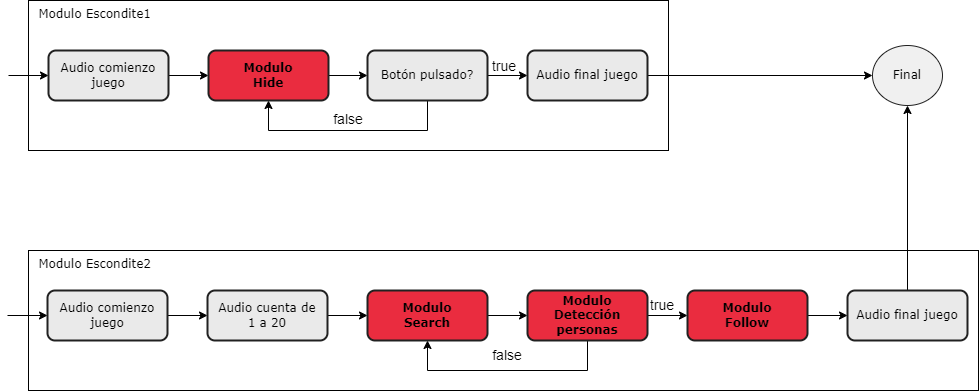

The diagram above was exported from draw.io. Its source (the exported page's mxGraphModel, read from the mxfile embedded in the PNG):
<mxGraphModel dx="1050" dy="541" grid="1" gridSize="10" guides="1" tooltips="1" connect="1" arrows="1" fold="1" page="1" pageScale="1" pageWidth="827" pageHeight="1169" math="0" shadow="0">
  <root>
    <mxCell id="0" />
    <mxCell id="1" parent="0" />
    <mxCell id="YU1ir4OctO4mNc-glWPk-31" value="&lt;font face=&quot;Verdana&quot;&gt;&amp;nbsp; Modulo Escondite2&lt;/font&gt;" style="rounded=0;whiteSpace=wrap;html=1;align=left;verticalAlign=top;" parent="1" vertex="1">
      <mxGeometry x="60" y="280" width="950" height="140" as="geometry" />
    </mxCell>
    <mxCell id="YU1ir4OctO4mNc-glWPk-30" value="&lt;font face=&quot;Verdana&quot;&gt;&amp;nbsp; Modulo Escondite1&lt;/font&gt;" style="rounded=0;whiteSpace=wrap;html=1;align=left;verticalAlign=top;" parent="1" vertex="1">
      <mxGeometry x="60" y="30" width="640" height="150" as="geometry" />
    </mxCell>
    <mxCell id="YU1ir4OctO4mNc-glWPk-12" style="edgeStyle=orthogonalEdgeStyle;rounded=0;orthogonalLoop=1;jettySize=auto;html=1;exitX=1;exitY=0.5;exitDx=0;exitDy=0;entryX=0;entryY=0.5;entryDx=0;entryDy=0;" parent="1" source="YU1ir4OctO4mNc-glWPk-1" target="YU1ir4OctO4mNc-glWPk-6" edge="1">
      <mxGeometry relative="1" as="geometry" />
    </mxCell>
    <mxCell id="YU1ir4OctO4mNc-glWPk-1" value="Audio comienzo juego" style="rounded=1;whiteSpace=wrap;html=1;fillColor=#EAEAEA;strokeColor=#212121;fontColor=#000000;fontFamily=Verdana;strokeWidth=2;" parent="1" vertex="1">
      <mxGeometry x="80" y="80" width="120" height="50" as="geometry" />
    </mxCell>
    <mxCell id="YU1ir4OctO4mNc-glWPk-13" style="edgeStyle=orthogonalEdgeStyle;rounded=0;orthogonalLoop=1;jettySize=auto;html=1;exitX=1;exitY=0.5;exitDx=0;exitDy=0;entryX=0;entryY=0.5;entryDx=0;entryDy=0;" parent="1" source="YU1ir4OctO4mNc-glWPk-2" target="YU1ir4OctO4mNc-glWPk-7" edge="1">
      <mxGeometry relative="1" as="geometry" />
    </mxCell>
    <mxCell id="YU1ir4OctO4mNc-glWPk-2" value="Audio comienzo juego" style="rounded=1;whiteSpace=wrap;html=1;fillColor=#EAEAEA;strokeColor=#212121;fontColor=#000000;fontFamily=Verdana;strokeWidth=2;" parent="1" vertex="1">
      <mxGeometry x="79" y="320" width="120" height="50" as="geometry" />
    </mxCell>
    <mxCell id="YU1ir4OctO4mNc-glWPk-3" value="" style="endArrow=classic;html=1;rounded=0;entryX=0;entryY=0.5;entryDx=0;entryDy=0;" parent="1" target="YU1ir4OctO4mNc-glWPk-1" edge="1">
      <mxGeometry width="50" height="50" relative="1" as="geometry">
        <mxPoint x="40" y="105" as="sourcePoint" />
        <mxPoint x="50" y="100" as="targetPoint" />
      </mxGeometry>
    </mxCell>
    <mxCell id="YU1ir4OctO4mNc-glWPk-4" value="" style="endArrow=classic;html=1;rounded=0;entryX=0;entryY=0.5;entryDx=0;entryDy=0;" parent="1" target="YU1ir4OctO4mNc-glWPk-2" edge="1">
      <mxGeometry width="50" height="50" relative="1" as="geometry">
        <mxPoint x="39" y="345" as="sourcePoint" />
        <mxPoint x="89" y="155" as="targetPoint" />
      </mxGeometry>
    </mxCell>
    <mxCell id="YU1ir4OctO4mNc-glWPk-27" style="edgeStyle=orthogonalEdgeStyle;rounded=0;orthogonalLoop=1;jettySize=auto;html=1;exitX=1;exitY=0.5;exitDx=0;exitDy=0;entryX=0;entryY=0.5;entryDx=0;entryDy=0;" parent="1" source="YU1ir4OctO4mNc-glWPk-6" target="YU1ir4OctO4mNc-glWPk-21" edge="1">
      <mxGeometry relative="1" as="geometry" />
    </mxCell>
    <mxCell id="YU1ir4OctO4mNc-glWPk-6" value="Modulo &lt;br&gt;Hide" style="rounded=1;whiteSpace=wrap;html=1;fillColor=#EA2C3F;strokeColor=#212121;fontColor=#000000;fontFamily=Verdana;strokeWidth=2;fontStyle=1" parent="1" vertex="1">
      <mxGeometry x="240" y="80" width="120" height="50" as="geometry" />
    </mxCell>
    <mxCell id="YU1ir4OctO4mNc-glWPk-14" style="edgeStyle=orthogonalEdgeStyle;rounded=0;orthogonalLoop=1;jettySize=auto;html=1;exitX=1;exitY=0.5;exitDx=0;exitDy=0;entryX=0;entryY=0.5;entryDx=0;entryDy=0;" parent="1" source="YU1ir4OctO4mNc-glWPk-7" target="YU1ir4OctO4mNc-glWPk-8" edge="1">
      <mxGeometry relative="1" as="geometry" />
    </mxCell>
    <mxCell id="YU1ir4OctO4mNc-glWPk-7" value="Audio cuenta de &lt;br&gt;1 a 20" style="rounded=1;whiteSpace=wrap;html=1;fillColor=#EAEAEA;strokeColor=#212121;fontColor=#000000;fontFamily=Verdana;strokeWidth=2;" parent="1" vertex="1">
      <mxGeometry x="239" y="320" width="120" height="50" as="geometry" />
    </mxCell>
    <mxCell id="YU1ir4OctO4mNc-glWPk-15" style="edgeStyle=orthogonalEdgeStyle;rounded=0;orthogonalLoop=1;jettySize=auto;html=1;exitX=1;exitY=0.5;exitDx=0;exitDy=0;entryX=0;entryY=0.5;entryDx=0;entryDy=0;" parent="1" source="YU1ir4OctO4mNc-glWPk-8" target="YU1ir4OctO4mNc-glWPk-9" edge="1">
      <mxGeometry relative="1" as="geometry" />
    </mxCell>
    <mxCell id="YU1ir4OctO4mNc-glWPk-8" value="Modulo &lt;br&gt;Search" style="rounded=1;whiteSpace=wrap;html=1;fillColor=#EA2C3F;strokeColor=#212121;fontColor=#000000;fontFamily=Verdana;strokeWidth=2;fontStyle=1" parent="1" vertex="1">
      <mxGeometry x="399" y="320" width="120" height="50" as="geometry" />
    </mxCell>
    <mxCell id="YU1ir4OctO4mNc-glWPk-16" style="edgeStyle=orthogonalEdgeStyle;rounded=0;orthogonalLoop=1;jettySize=auto;html=1;exitX=0.5;exitY=1;exitDx=0;exitDy=0;entryX=0.5;entryY=1;entryDx=0;entryDy=0;" parent="1" source="YU1ir4OctO4mNc-glWPk-9" target="YU1ir4OctO4mNc-glWPk-8" edge="1">
      <mxGeometry relative="1" as="geometry">
        <Array as="points">
          <mxPoint x="619" y="400" />
          <mxPoint x="459" y="400" />
        </Array>
      </mxGeometry>
    </mxCell>
    <mxCell id="YU1ir4OctO4mNc-glWPk-17" style="edgeStyle=orthogonalEdgeStyle;rounded=0;orthogonalLoop=1;jettySize=auto;html=1;exitX=1;exitY=0.5;exitDx=0;exitDy=0;entryX=0;entryY=0.5;entryDx=0;entryDy=0;" parent="1" source="YU1ir4OctO4mNc-glWPk-9" target="YU1ir4OctO4mNc-glWPk-11" edge="1">
      <mxGeometry relative="1" as="geometry" />
    </mxCell>
    <mxCell id="YU1ir4OctO4mNc-glWPk-9" value="Modulo &lt;br&gt;Detección personas" style="rounded=1;whiteSpace=wrap;html=1;fillColor=#EA2C3F;strokeColor=#212121;fontColor=#000000;fontFamily=Verdana;strokeWidth=2;fontStyle=1" parent="1" vertex="1">
      <mxGeometry x="559" y="320" width="120" height="50" as="geometry" />
    </mxCell>
    <mxCell id="YU1ir4OctO4mNc-glWPk-26" style="edgeStyle=orthogonalEdgeStyle;rounded=0;orthogonalLoop=1;jettySize=auto;html=1;exitX=0.5;exitY=0;exitDx=0;exitDy=0;entryX=0.5;entryY=1;entryDx=0;entryDy=0;" parent="1" source="YU1ir4OctO4mNc-glWPk-10" target="YU1ir4OctO4mNc-glWPk-19" edge="1">
      <mxGeometry relative="1" as="geometry" />
    </mxCell>
    <mxCell id="YU1ir4OctO4mNc-glWPk-10" value="Audio final juego" style="rounded=1;whiteSpace=wrap;html=1;fillColor=#EAEAEA;strokeColor=#212121;fontColor=#000000;fontFamily=Verdana;strokeWidth=2;" parent="1" vertex="1">
      <mxGeometry x="879" y="320" width="120" height="50" as="geometry" />
    </mxCell>
    <mxCell id="YU1ir4OctO4mNc-glWPk-18" style="edgeStyle=orthogonalEdgeStyle;rounded=0;orthogonalLoop=1;jettySize=auto;html=1;exitX=1;exitY=0.5;exitDx=0;exitDy=0;entryX=0;entryY=0.5;entryDx=0;entryDy=0;" parent="1" source="YU1ir4OctO4mNc-glWPk-11" target="YU1ir4OctO4mNc-glWPk-10" edge="1">
      <mxGeometry relative="1" as="geometry" />
    </mxCell>
    <mxCell id="YU1ir4OctO4mNc-glWPk-11" value="Modulo &lt;br&gt;Follow" style="rounded=1;whiteSpace=wrap;html=1;fillColor=#EA2C3F;strokeColor=#212121;fontColor=#000000;fontFamily=Verdana;strokeWidth=2;fontStyle=1" parent="1" vertex="1">
      <mxGeometry x="719" y="320" width="120" height="50" as="geometry" />
    </mxCell>
    <mxCell id="YU1ir4OctO4mNc-glWPk-19" value="Final" style="ellipse;whiteSpace=wrap;html=1;fontFamily=Verdana;fontColor=#000000;strokeColor=#212121;fillColor=#F0F0F0;" parent="1" vertex="1">
      <mxGeometry x="904" y="75" width="70" height="60" as="geometry" />
    </mxCell>
    <mxCell id="YU1ir4OctO4mNc-glWPk-20" style="edgeStyle=orthogonalEdgeStyle;rounded=0;orthogonalLoop=1;jettySize=auto;html=1;exitX=1;exitY=0.5;exitDx=0;exitDy=0;entryX=0;entryY=0.5;entryDx=0;entryDy=0;" parent="1" source="YU1ir4OctO4mNc-glWPk-21" target="YU1ir4OctO4mNc-glWPk-22" edge="1">
      <mxGeometry relative="1" as="geometry" />
    </mxCell>
    <mxCell id="YU1ir4OctO4mNc-glWPk-28" style="edgeStyle=orthogonalEdgeStyle;rounded=0;orthogonalLoop=1;jettySize=auto;html=1;exitX=0.5;exitY=1;exitDx=0;exitDy=0;entryX=0.5;entryY=1;entryDx=0;entryDy=0;" parent="1" source="YU1ir4OctO4mNc-glWPk-21" target="YU1ir4OctO4mNc-glWPk-6" edge="1">
      <mxGeometry relative="1" as="geometry">
        <Array as="points">
          <mxPoint x="459" y="160" />
          <mxPoint x="300" y="160" />
        </Array>
      </mxGeometry>
    </mxCell>
    <mxCell id="YU1ir4OctO4mNc-glWPk-21" value="Botón pulsado?" style="rounded=1;whiteSpace=wrap;html=1;fillColor=#EAEAEA;strokeColor=#212121;fontColor=#000000;fontFamily=Verdana;strokeWidth=2;" parent="1" vertex="1">
      <mxGeometry x="399" y="80" width="120" height="50" as="geometry" />
    </mxCell>
    <mxCell id="YU1ir4OctO4mNc-glWPk-29" style="edgeStyle=orthogonalEdgeStyle;rounded=0;orthogonalLoop=1;jettySize=auto;html=1;exitX=1;exitY=0.5;exitDx=0;exitDy=0;entryX=0;entryY=0.5;entryDx=0;entryDy=0;" parent="1" source="YU1ir4OctO4mNc-glWPk-22" target="YU1ir4OctO4mNc-glWPk-19" edge="1">
      <mxGeometry relative="1" as="geometry" />
    </mxCell>
    <mxCell id="YU1ir4OctO4mNc-glWPk-22" value="Audio final juego" style="rounded=1;whiteSpace=wrap;html=1;fillColor=#EAEAEA;strokeColor=#212121;fontColor=#000000;fontFamily=Verdana;strokeWidth=2;" parent="1" vertex="1">
      <mxGeometry x="559" y="80" width="120" height="50" as="geometry" />
    </mxCell>
    <mxCell id="YU1ir4OctO4mNc-glWPk-32" value="&lt;font style=&quot;font-size: 14px;&quot;&gt;false&lt;/font&gt;" style="text;html=1;strokeColor=none;fillColor=none;align=center;verticalAlign=middle;whiteSpace=wrap;rounded=0;" parent="1" vertex="1">
      <mxGeometry x="360" y="134" width="40" height="30" as="geometry" />
    </mxCell>
    <mxCell id="YU1ir4OctO4mNc-glWPk-33" value="&lt;font style=&quot;font-size: 14px;&quot;&gt;false&lt;/font&gt;" style="text;html=1;strokeColor=none;fillColor=none;align=center;verticalAlign=middle;whiteSpace=wrap;rounded=0;" parent="1" vertex="1">
      <mxGeometry x="519" y="370" width="40" height="30" as="geometry" />
    </mxCell>
    <mxCell id="YU1ir4OctO4mNc-glWPk-35" value="&lt;font style=&quot;font-size: 14px;&quot;&gt;true&lt;/font&gt;" style="text;html=1;strokeColor=none;fillColor=none;align=center;verticalAlign=middle;whiteSpace=wrap;rounded=0;" parent="1" vertex="1">
      <mxGeometry x="516" y="81" width="40" height="30" as="geometry" />
    </mxCell>
    <mxCell id="YU1ir4OctO4mNc-glWPk-36" value="&lt;font style=&quot;font-size: 14px;&quot;&gt;true&lt;/font&gt;" style="text;html=1;strokeColor=none;fillColor=none;align=center;verticalAlign=middle;whiteSpace=wrap;rounded=0;" parent="1" vertex="1">
      <mxGeometry x="674" y="320" width="40" height="30" as="geometry" />
    </mxCell>
  </root>
</mxGraphModel>